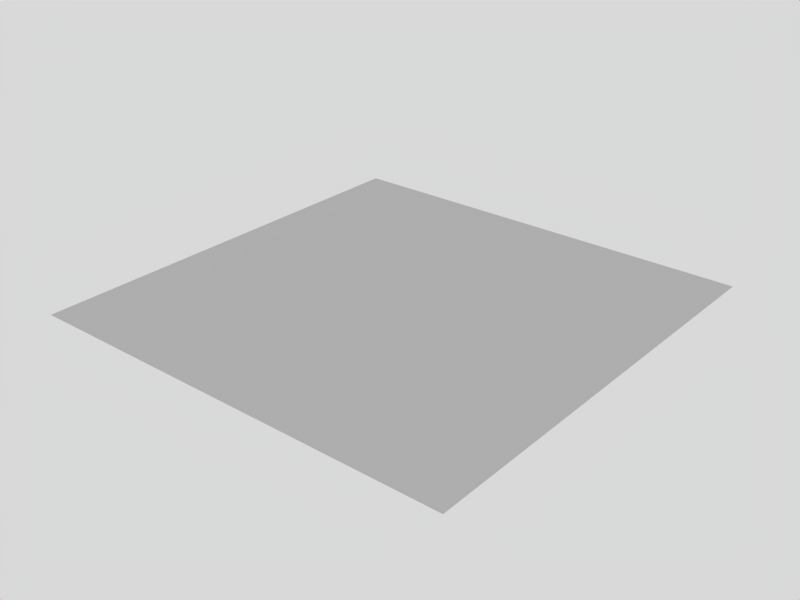 # Source: paper_Test_6.blend  (saved by Blender 2.62.0; exported with 4.5.12 LTS)
import bpy
from mathutils import Matrix  # noqa: F401  (used for matrix-valued properties, if any)

bpy.ops.wm.read_factory_settings(use_empty=True)
scene = bpy.context.scene
scene.name = 'Scene'

# ---- collections
col_collection_1 = bpy.data.collections.new('Collection 1'); scene.collection.children.link(col_collection_1)

# ---- world
world_world = bpy.data.worlds.new('World'); scene.world = world_world
world_world.color = (0.85, 0.85, 0.85)
world_world.use_sun_shadow = False
world_world.sun_shadow_jitter_overblur = 0.0
world_world.cycles.sampling_method = 'MANUAL'
world_world.cycles.sample_map_resolution = 256

# ---- meshes
me_plane = bpy.data.meshes.new('Plane')
me_plane.from_pydata([(0.1839, 0.1839, 0.0), (0.1839, -0.1839, 0.0), (-0.1839, -0.1839, 0.0), (-0.1839, 0.1839, 0.0), (2.98e-08, -0.1839, 0.0), (0.1839, 1.192e-07, 0.0), (5.96e-08, 0.1839, 0.0), (-0.1839, 1.788e-07, 0.0), (4.47e-08, 1.49e-07, 0.0), (0.09193, -0.1839, 0.0), (-0.09193, -0.1839, 0.0), (0.1839, 0.09193, 0.0), (0.1839, -0.09193, 0.0), (0.09193, 0.1839, 0.0), (-0.09193, 0.1839, 0.0), (-0.1839, -0.09193, 0.0), (-0.1839, 0.09193, 0.0), (-0.09193, 1.639e-07, 0.0), (5.215e-08, 0.09193, 0.0), (0.09193, 1.341e-07, 0.0), (3.725e-08, -0.09193, 0.0), (-0.09193, 0.09193, 0.0), (0.09193, 0.09193, 0.0), (-0.09193, -0.09193, 0.0), (0.09193, -0.09193, 0.0), (0.1379, -0.1839, 0.0), (0.04596, -0.1839, 0.0), (-0.1379, -0.1839, 0.0), (-0.04596, -0.1839, 0.0), (0.1839, 0.1379, 0.0), (0.1839, 0.04596, 0.0), (0.1839, -0.1379, 0.0), (0.1839, -0.04596, 0.0), (0.1379, 0.1839, 0.0), (0.04596, 0.1839, 0.0), (-0.1379, 0.1839, 0.0), (-0.04596, 0.1839, 0.0), (-0.1839, -0.1379, 0.0), (-0.1839, -0.04596, 0.0), (-0.1839, 0.1379, 0.0), (-0.1839, 0.04596, 0.0), (-0.04596, 1.565e-07, 0.0), (-0.1379, 1.714e-07, 0.0), (4.843e-08, 0.04596, 0.0), (5.588e-08, 0.1379, 0.0), (0.04596, 1.416e-07, 0.0), (0.1379, 1.267e-07, 0.0), (4.098e-08, -0.04596, 0.0), (3.353e-08, -0.1379, 0.0), (-0.1379, 0.09193, 0.0), (-0.09193, 0.1379, 0.0), (-0.04596, 0.09193, 0.0), (-0.09193, 0.04596, 0.0), (0.04596, 0.09193, 0.0), (0.09193, 0.1379, 0.0), (0.1379, 0.09193, 0.0), (0.09193, 0.04596, 0.0), (-0.1379, -0.09193, 0.0), (-0.09193, -0.04596, 0.0), (-0.04596, -0.09193, 0.0), (-0.09193, -0.1379, 0.0), (0.04596, -0.09193, 0.0), (0.09193, -0.04596, 0.0), (0.1379, -0.09193, 0.0), (0.09193, -0.1379, 0.0), (-0.1379, 0.1379, 0.0), (-0.04596, 0.1379, 0.0), (-0.1379, 0.04596, 0.0), (-0.04596, 0.04596, 0.0), (0.04596, 0.1379, 0.0), (0.1379, 0.1379, 0.0), (0.04596, 0.04596, 0.0), (0.1379, 0.04596, 0.0), (-0.1379, -0.04596, 0.0), (-0.04596, -0.04596, 0.0), (-0.1379, -0.1379, 0.0), (-0.04596, -0.1379, 0.0), (0.04596, -0.04596, 0.0), (0.1379, -0.04596, 0.0), (0.04596, -0.1379, 0.0), (0.1379, -0.1379, 0.0)], [], [(35, 3, 39, 65), (14, 35, 65, 50), (65, 39, 16, 49), (50, 65, 49, 21), (36, 14, 50, 66), (6, 36, 66, 44), (66, 50, 21, 51), (44, 66, 51, 18), (49, 16, 40, 67), (21, 49, 67, 52), (67, 40, 7, 42), (52, 67, 42, 17), (51, 21, 52, 68), (18, 51, 68, 43), (68, 52, 17, 41), (43, 68, 41, 8), (34, 6, 44, 69), (13, 34, 69, 54), (69, 44, 18, 53), (54, 69, 53, 22), (33, 13, 54, 70), (0, 33, 70, 29), (70, 54, 22, 55), (29, 70, 55, 11), (53, 18, 43, 71), (22, 53, 71, 56), (71, 43, 8, 45), (56, 71, 45, 19), (55, 22, 56, 72), (11, 55, 72, 30), (72, 56, 19, 46), (30, 72, 46, 5), (42, 7, 38, 73), (17, 42, 73, 58), (73, 38, 15, 57), (58, 73, 57, 23), (41, 17, 58, 74), (8, 41, 74, 47), (74, 58, 23, 59), (47, 74, 59, 20), (57, 15, 37, 75), (23, 57, 75, 60), (75, 37, 2, 27), (60, 75, 27, 10), (59, 23, 60, 76), (20, 59, 76, 48), (76, 60, 10, 28), (48, 76, 28, 4), (45, 8, 47, 77), (19, 45, 77, 62), (77, 47, 20, 61), (62, 77, 61, 24), (46, 19, 62, 78), (5, 46, 78, 32), (78, 62, 24, 63), (32, 78, 63, 12), (61, 20, 48, 79), (24, 61, 79, 64), (79, 48, 4, 26), (64, 79, 26, 9), (63, 24, 64, 80), (12, 63, 80, 31), (80, 64, 9, 25), (31, 80, 25, 1)])
me_plane.use_remesh_preserve_volume = False
me_plane.use_remesh_preserve_attributes = False
me_plane.use_mirror_vertex_groups = False
me_plane.update()

# ---- objects
ob_plane = bpy.data.objects.new('Plane', me_plane)

# ---- transforms, parenting, visibility, modifiers, constraints
ob_plane.location = (1.364, -1.187, 1.988)
ob_plane.lineart.crease_threshold = 0.0

# ---- collection membership
col_collection_1.objects.link(ob_plane)

# ---- scene / render settings (as saved in the file)
scene.frame_start = 1; scene.frame_end = 74; scene.frame_set(75)
scene.render.engine = 'BLENDER_EEVEE_NEXT'
scene.render.image_settings.file_format = 'JPEG'
scene.render.image_settings.color_mode = 'RGB'
scene.render.image_settings.compression = 90
scene.render.resolution_x = 800
scene.render.resolution_y = 600
scene.render.pixel_aspect_x = 100.0
scene.render.pixel_aspect_y = 100.0
scene.render.fps = 25
scene.render.dither_intensity = 0.0
scene.render.use_compositing = False
scene.render.use_sequencer = False
scene.render.bake_margin = 2
scene.render.bake_bias = 0.0
scene.render.use_stamp_time = False
scene.render.use_stamp_date = False
scene.render.use_stamp_frame = False
scene.render.use_stamp_camera = False
scene.render.use_stamp_scene = False
scene.render.use_stamp_filename = False
scene.render.use_stamp_render_time = False
scene.render.stamp_font_size = 0
scene.cycles.use_denoising = False
scene.cycles.samples = 10
scene.cycles.sampling_pattern = 'TABULATED_SOBOL'
scene.cycles.light_sampling_threshold = 0.0
scene.cycles.use_adaptive_sampling = False
scene.cycles.use_light_tree = False
scene.cycles.blur_glossy = 0.0
scene.cycles.volume_bounces = 1
scene.cycles.pixel_filter_type = 'GAUSSIAN'
scene.cycles.sample_clamp_indirect = 0.0
scene.view_settings.view_transform = 'Raw'
bpy.context.view_layer.update()

# ---- added for rendering (the .blend has no active camera): camera
cam_auto = bpy.data.cameras.new('AutoCamera')
cam_auto.lens = 50.0
cam_auto.sensor_width = 36.0
cam_auto.clip_end = 1000.0
ob_auto_camera = bpy.data.objects.new('AutoCamera', cam_auto)
scene.collection.objects.link(ob_auto_camera)
ob_auto_camera.location = (1.84487, -1.76441, 2.37315)
ob_auto_camera.rotation_euler = (1.09748, -7.21219e-08, 0.694738)
scene.camera = ob_auto_camera
bpy.context.view_layer.update()
